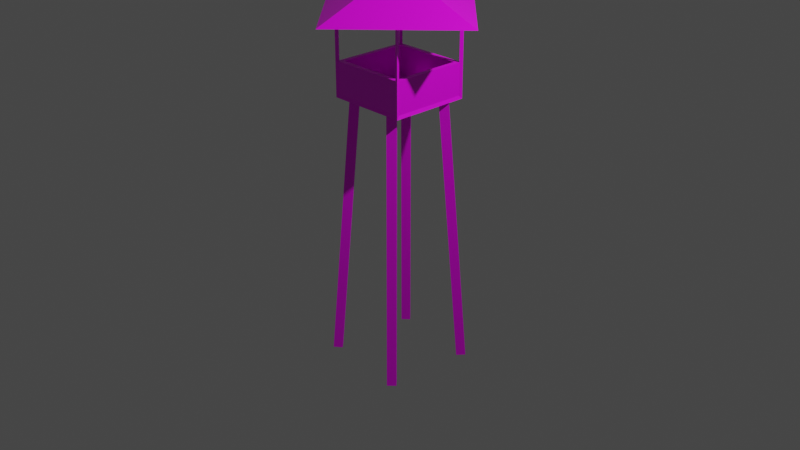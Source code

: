 # Source: Tower.blend  (saved by Blender 2.80.75; exported with 4.5.12 LTS)
import bpy
from mathutils import Matrix  # noqa: F401  (used for matrix-valued properties, if any)

bpy.ops.wm.read_factory_settings(use_empty=True)
scene = bpy.context.scene
scene.name = 'Scene'

# ---- collections
col_collection = bpy.data.collections.new('Collection'); scene.collection.children.link(col_collection)

# ---- images (referenced by path relative to the original .blend; pixels are not part of the script)
import os
ASSET_DIR = os.environ.get("B2B_ASSET_DIR", "")  # directory of the original .blend (textures are referenced by path, not embedded)
HERE = os.path.dirname(os.path.abspath(__file__))  # packed textures are extracted next to this script under _unpacked/

def load_image(name, relpath, width, height, colorspace="sRGB"):
    """Load a texture the original file referenced (path relative to the .blend, or extracted next to this script)."""
    p = next((c for c in (os.path.join(HERE, relpath), os.path.join(ASSET_DIR, relpath)) if relpath and os.path.exists(c)), "")
    if p:
        img = bpy.data.images.load(p, check_existing=True)
        img.name = name
    else:  # same state as the original file: an image datablock whose file is absent (Cycles renders it pink)
        img = bpy.data.images.new(name, width, height)
        img.source = "FILE"
        img.filepath = "//" + (relpath or name)
    img.colorspace_settings.name = colorspace
    return img
img_tower = load_image('Tower', 'Tower.png', 1024, 1024, 'sRGB')

# ---- materials (node trees are filled in below, after node groups)
mat_tower = bpy.data.materials.new('Tower')
mat_tower.alpha_threshold = 0.0
mat_tower.use_transparent_shadow = False
mat_tower.line_color = (0.0, 0.0, 0.0, 1.0)

# ---- material node trees
mat_tower.use_nodes = True; mat_tower.node_tree.nodes.clear()
_N = mat_tower.node_tree.nodes; _L = mat_tower.node_tree.links
n0 = _N.new('ShaderNodeOutputMaterial'); n0.name = 'Material Output'; n0.location = (300, 300)
n1 = _N.new('ShaderNodeBsdfPrincipled'); n1.name = 'Principled BSDF'; n1.location = (10, 300)
n1.distribution = 'GGX'
n1.subsurface_method = 'BURLEY'
n1.inputs[2].default_value = 0.4
n1.inputs[3].default_value = 1.45
n1.inputs[27].default_value = (0.0, 0.0, 0.0, 1.0)
n1.inputs[28].default_value = 1.0
n2 = _N.new('ShaderNodeTexImage'); n2.name = 'Image Texture'; n2.location = (-280, 280)
n2.image = img_tower
_L.new(n1.outputs[0], n0.inputs[0])
_L.new(n2.outputs[0], n1.inputs[0])
n0.is_active_output = True

# ---- world
world_world = bpy.data.worlds.new('World'); scene.world = world_world
world_world.use_nodes = True; world_world.node_tree.nodes.clear()
_N = world_world.node_tree.nodes; _L = world_world.node_tree.links
n0 = _N.new('ShaderNodeOutputWorld'); n0.name = 'World Output'; n0.location = (300, 300)
n1 = _N.new('ShaderNodeBackground'); n1.name = 'Background'; n1.location = (10, 300)
n1.inputs[0].default_value = (0.05088, 0.05088, 0.05088, 1.0)
_L.new(n1.outputs[0], n0.inputs[0])
n0.is_active_output = True
world_world.color = (0.05088, 0.05088, 0.05088)
world_world.use_sun_shadow = False
world_world.sun_shadow_jitter_overblur = 0.0

# ---- cameras
cam_camera = bpy.data.cameras.new('Camera')
cam_camera.clip_end = 100.0
cam_camera.ortho_scale = 7.314

# ---- lights
light_light = bpy.data.lights.new('Light', 'POINT')
light_light.transmission_factor = 0.0
light_light.energy = 1000.0
light_light.shadow_soft_size = 0.1
light_light.shadow_maximum_resolution = 0.006
light_light.use_absolute_resolution = True

# ---- meshes
me_cube_001 = bpy.data.meshes.new('Cube.001')
me_cube_001.from_pydata([(-0.4143, -0.4143, 1.315), (-0.4143, -0.4143, 1.659), (-0.4143, 0.4143, 1.315), (-0.4143, 0.4143, 1.659), (0.4143, -0.4143, 1.315), (0.4143, -0.4143, 1.659), (0.4143, 0.4143, 1.315), (0.4143, 0.4143, 1.659), (-0.3755, -0.3755, 1.354), (-0.3667, -0.3667, 1.659), (-0.3755, 0.3755, 1.354), (-0.3667, 0.3667, 1.659), (0.3755, -0.3755, 1.354), (0.3667, -0.3667, 1.659), (0.3755, 0.3755, 1.354), (0.3667, 0.3667, 1.659), (-0.5049, -0.3566, -1.557), (-0.3405, -0.1923, 1.324), (-0.4357, -0.4258, -1.557), (-0.2714, -0.2614, 1.324), (-0.5047, -0.4947, -1.55), (-0.3404, -0.3304, 1.331), (-0.5739, -0.4256, -1.55), (-0.4095, -0.2612, 1.331), (0.3566, -0.5049, -1.557), (0.1923, -0.3405, 1.324), (0.4258, -0.4357, -1.557), (0.2614, -0.2714, 1.324), (0.4947, -0.5047, -1.55), (0.3304, -0.3404, 1.331), (0.4256, -0.5739, -1.55), (0.2612, -0.4095, 1.331), (0.5049, 0.3566, -1.557), (0.3405, 0.1923, 1.324), (0.4357, 0.4258, -1.557), (0.2714, 0.2614, 1.324), (0.5047, 0.4947, -1.55), (0.3404, 0.3304, 1.331), (0.5739, 0.4256, -1.55), (0.4095, 0.2612, 1.331), (-0.3566, 0.5049, -1.557), (-0.1923, 0.3405, 1.324), (-0.4258, 0.4357, -1.557), (-0.2614, 0.2714, 1.324), (-0.4947, 0.5047, -1.55), (-0.3304, 0.3404, 1.331), (-0.4256, 0.5739, -1.55), (-0.2612, 0.4095, 1.331), (-0.4006, -0.4006, 1.319), (-0.4272, -0.4272, 1.293), (-0.4006, -0.4006, 2.183), (-0.4272, -0.4272, 2.21), (-0.4006, 0.4006, 1.319), (-0.4272, 0.4272, 1.293), (-0.4006, 0.4006, 2.183), (-0.4272, 0.4272, 2.21), (0.4006, -0.4006, 1.319), (0.4272, -0.4272, 1.293), (0.4006, -0.4006, 2.183), (0.4272, -0.4272, 2.21), (0.4006, 0.4006, 1.319), (0.4272, 0.4272, 1.293), (0.4006, 0.4006, 2.183), (0.4272, 0.4272, 2.21), (-0.4139, -0.3908, 1.329), (-0.4139, -0.3908, 2.174), (-0.4139, 0.3908, 2.174), (-0.4139, 0.3908, 1.329), (-0.3908, 0.4139, 1.329), (-0.3908, 0.4139, 2.174), (0.3908, 0.4139, 2.174), (0.3908, 0.4139, 1.329), (0.4139, 0.3908, 1.329), (0.4139, 0.3908, 2.174), (0.4139, -0.3908, 2.174), (0.4139, -0.3908, 1.329), (0.3908, -0.4139, 1.329), (0.3908, -0.4139, 2.174), (-0.3908, -0.4139, 2.174), (-0.3908, -0.4139, 1.329), (-0.3908, 0.3908, 1.306), (0.3908, 0.3908, 1.306), (0.3908, -0.3908, 1.306), (-0.3908, -0.3908, 1.306), (0.0, 1.0, 2.173), (1.0, -4.371e-08, 2.173), (-8.742e-08, -1.0, 2.173), (-1.0, 1.192e-08, 2.173), (0.0, 0.0, 2.565)], [], [(0, 1, 3, 2), (2, 3, 7, 6), (6, 7, 5, 4), (4, 5, 1, 0), (2, 6, 4, 0), (8, 10, 11, 9), (10, 14, 15, 11), (14, 12, 13, 15), (12, 8, 9, 13), (10, 8, 12, 14), (3, 1, 9, 11), (7, 3, 11, 15), (5, 7, 15, 13), (1, 5, 13, 9), (16, 17, 19, 18), (18, 19, 21, 20), (19, 17, 23, 21), (20, 21, 23, 22), (22, 23, 17, 16), (16, 18, 20, 22), (24, 25, 27, 26), (26, 27, 29, 28), (27, 25, 31, 29), (28, 29, 31, 30), (30, 31, 25, 24), (24, 26, 28, 30), (32, 33, 35, 34), (34, 35, 37, 36), (35, 33, 39, 37), (36, 37, 39, 38), (38, 39, 33, 32), (32, 34, 36, 38), (40, 41, 43, 42), (42, 43, 45, 44), (43, 41, 47, 45), (44, 45, 47, 46), (46, 47, 41, 40), (40, 42, 44, 46), (64, 65, 50, 48), (65, 64, 49, 51), (66, 67, 52, 54), (67, 66, 55, 53), (67, 64, 48, 52), (64, 67, 53, 49), (68, 69, 54, 52), (69, 68, 53, 55), (70, 71, 60, 62), (71, 70, 63, 61), (71, 68, 52, 60), (68, 71, 61, 53), (72, 73, 62, 60), (73, 72, 61, 63), (74, 75, 56, 58), (75, 74, 59, 57), (75, 72, 60, 56), (72, 75, 57, 61), (76, 77, 58, 56), (77, 76, 57, 59), (78, 79, 48, 50), (79, 78, 51, 49), (79, 76, 56, 48), (76, 79, 49, 57), (80, 81, 60, 52), (81, 80, 53, 61), (81, 82, 56, 60), (82, 81, 61, 57), (82, 83, 48, 56), (83, 82, 57, 49), (83, 80, 52, 48), (80, 83, 49, 53), (84, 88, 85), (85, 88, 86), (86, 88, 87), (87, 88, 84)])
_uv = me_cube_001.uv_layers.new(name='UVMap')
_uv.uv.foreach_set('vector', [0.2409, 0.1002, 0.4516, 0.1002, 0.4516, 0.3108, 0.2409, 0.3108, 0.2409, 0.3108, 0.4516, 0.3108, 0.4516, 0.5215, 0.2409, 0.5215, 0.2409, 0.5215, 0.4516, 0.5215, 0.4516, 0.7321, 0.2409, 0.7321, 0.2409, 0.7321, 0.4516, 0.7321, 0.4516, 0.9428, 0.2409, 0.9428, 0.03028, 0.5215, 0.2409, 0.5215, 0.2409, 0.7321, 0.03028, 0.7321, 0.2409, 0.1002, 0.2409, 0.3108, 0.4516, 0.3108, 0.4516, 0.1002, 0.2409, 0.3108, 0.2409, 0.5215, 0.4516, 0.5215, 0.4516, 0.3108, 0.2409, 0.5215, 0.2409, 0.7321, 0.4516, 0.7321, 0.4516, 0.5215, 0.2409, 0.7321, 0.2409, 0.9428, 0.4516, 0.9428, 0.4516, 0.7321, 0.03028, 0.5215, 0.03028, 0.7321, 0.2409, 0.7321, 0.2409, 0.5215, 0.4516, 0.3108, 0.4516, 0.1002, 0.4516, 0.1002, 0.4516, 0.3108, 0.4516, 0.5215, 0.4516, 0.3108, 0.4516, 0.3108, 0.4516, 0.5215, 0.4516, 0.7321, 0.4516, 0.5215, 0.4516, 0.5215, 0.4516, 0.7321, 0.4516, 0.9428, 0.4516, 0.7321, 0.4516, 0.7321, 0.4516, 0.9428, 1.0, 0.7525, 1.0, 1.003, 0.875, 1.003, 0.875, 0.7525, 0.875, 0.7525, 0.875, 1.003, 0.75, 1.003, 0.75, 0.7525, 0.745, 0.6275, 0.625, 0.7475, 0.505, 0.6275, 0.625, 0.5075, 0.75, 0.7525, 0.75, 1.003, 0.625, 1.003, 0.625, 0.7525, 0.625, 0.7525, 0.625, 1.003, 0.5, 1.003, 0.5, 0.7525, 0.875, 0.7475, 0.995, 0.6275, 0.875, 0.5075, 0.755, 0.6275, 1.0, 0.7525, 1.0, 1.003, 0.875, 1.003, 0.875, 0.7525, 0.875, 0.7525, 0.875, 1.003, 0.75, 1.003, 0.75, 0.7525, 0.745, 0.6275, 0.625, 0.7475, 0.505, 0.6275, 0.625, 0.5075, 0.75, 0.7525, 0.75, 1.003, 0.625, 1.003, 0.625, 0.7525, 0.625, 0.7525, 0.625, 1.003, 0.5, 1.003, 0.5, 0.7525, 0.875, 0.7475, 0.995, 0.6275, 0.875, 0.5075, 0.755, 0.6275, 1.0, 0.7525, 1.0, 1.003, 0.875, 1.003, 0.875, 0.7525, 0.875, 0.7525, 0.875, 1.003, 0.75, 1.003, 0.75, 0.7525, 0.745, 0.6275, 0.625, 0.7475, 0.505, 0.6275, 0.625, 0.5075, 0.75, 0.7525, 0.75, 1.003, 0.625, 1.003, 0.625, 0.7525, 0.625, 0.7525, 0.625, 1.003, 0.5, 1.003, 0.5, 0.7525, 0.875, 0.7475, 0.995, 0.6275, 0.875, 0.5075, 0.755, 0.6275, 1.0, 0.7525, 1.0, 1.003, 0.875, 1.003, 0.875, 0.7525, 0.875, 0.7525, 0.875, 1.003, 0.75, 1.003, 0.75, 0.7525, 0.745, 0.6275, 0.625, 0.7475, 0.505, 0.6275, 0.625, 0.5075, 0.75, 0.7525, 0.75, 1.003, 0.625, 1.003, 0.625, 0.7525, 0.625, 0.7525, 0.625, 1.003, 0.5, 1.003, 0.5, 0.7525, 0.875, 0.7475, 0.995, 0.6275, 0.875, 0.5075, 0.755, 0.6275, 0.0974, 0.4486, 0.179, 0.3942, 0.1795, 0.3849, 0.08154, 0.4418, 0.179, 0.3942, 0.0974, 0.4486, 0.06382, 0.4468, 0.1974, 0.387, 0.1858, 0.1394, 0.1014, 0.1229, 0.09235, 0.1324, 0.1892, 0.1565, 0.1014, 0.1229, 0.1858, 0.1394, 0.2102, 0.1503, 0.0862, 0.1319, 0.1014, 0.1229, 0.07824, 0.04743, 0.06691, 0.0426, 0.09235, 0.1324, 0.07824, 0.04743, 0.1014, 0.1229, 0.0862, 0.1319, 0.05426, 0.04617, 0.09838, 0.1424, 0.1842, 0.1662, 0.1892, 0.1565, 0.09235, 0.1324, 0.1842, 0.1662, 0.09838, 0.1424, 0.0862, 0.1319, 0.2102, 0.1503, 0.1514, 0.24, 0.06181, 0.2165, 0.05354, 0.2217, 0.1543, 0.253, 0.06181, 0.2165, 0.1514, 0.24, 0.1739, 0.2476, 0.03718, 0.2205, 0.06181, 0.2165, 0.09838, 0.1424, 0.09235, 0.1324, 0.05354, 0.2217, 0.09838, 0.1424, 0.06181, 0.2165, 0.03718, 0.2205, 0.0862, 0.1319, 0.0547, 0.2308, 0.1374, 0.2613, 0.1543, 0.253, 0.05354, 0.2217, 0.1374, 0.2613, 0.0547, 0.2308, 0.03718, 0.2205, 0.1739, 0.2476, 0.1275, 0.3133, 0.04144, 0.3344, 0.0392, 0.3443, 0.1389, 0.3204, 0.04144, 0.3344, 0.1275, 0.3133, 0.1462, 0.3207, 0.01966, 0.3471, 0.04144, 0.3344, 0.0547, 0.2308, 0.05354, 0.2217, 0.0392, 0.3443, 0.0547, 0.2308, 0.04144, 0.3344, 0.01966, 0.3471, 0.03718, 0.2205, 0.04443, 0.3512, 0.1325, 0.3303, 0.1389, 0.3204, 0.0392, 0.3443, 0.1325, 0.3303, 0.04443, 0.3512, 0.01966, 0.3471, 0.1462, 0.3207, 0.1702, 0.3823, 0.08318, 0.4271, 0.08154, 0.4418, 0.1795, 0.3849, 0.08318, 0.4271, 0.1702, 0.3823, 0.1974, 0.387, 0.06382, 0.4468, 0.08318, 0.4271, 0.04443, 0.3512, 0.0392, 0.3443, 0.08154, 0.4418, 0.04443, 0.3512, 0.08318, 0.4271, 0.06382, 0.4468, 0.01966, 0.3471, 0.07872, 0.1319, 0.04792, 0.2181, 0.05354, 0.2217, 0.09235, 0.1324, 0.04792, 0.2181, 0.07872, 0.1319, 0.0862, 0.1319, 0.03718, 0.2205, 0.04792, 0.2181, 0.03626, 0.3465, 0.0392, 0.3443, 0.05354, 0.2217, 0.03626, 0.3465, 0.04792, 0.2181, 0.03718, 0.2205, 0.01966, 0.3471, 0.03626, 0.3465, 0.06814, 0.4487, 0.08154, 0.4418, 0.0392, 0.3443, 0.06814, 0.4487, 0.03626, 0.3465, 0.01966, 0.3471, 0.06382, 0.4468, 0.05734, 0.04749, 0.07872, 0.1319, 0.09235, 0.1324, 0.06691, 0.0426, 0.07872, 0.1319, 0.05734, 0.04749, 0.05426, 0.04617, 0.0862, 0.1319, 0.5622, 0.4236, 0.7704, 0.2154, 0.9786, 0.4236, 0.9786, 0.4236, 0.7704, 0.2154, 0.9786, 0.007225, 0.9786, 0.007225, 0.7704, 0.2154, 0.5622, 0.007225, 0.5622, 0.007225, 0.7704, 0.2154, 0.5622, 0.4236])
me_cube_001.materials.append(mat_tower)
me_cube_001.use_remesh_preserve_volume = False
me_cube_001.use_remesh_preserve_attributes = False
me_cube_001.use_mirror_vertex_groups = False
me_cube_001.use_paint_bone_selection = False
me_cube_001.use_paint_mask = True
me_cube_001.update()

# ---- objects
ob_light = bpy.data.objects.new('Light', light_light)
ob_camera = bpy.data.objects.new('Camera', cam_camera)
ob_cube = bpy.data.objects.new('Cube', me_cube_001)

# ---- transforms, parenting, visibility, modifiers, constraints
ob_light.location = (4.076, 1.005, 5.904)
ob_light.rotation_euler = (0.6503, 0.05522, 1.866)
ob_light.lock_rotations_4d = False
ob_light.empty_display_type = 'ARROWS'
ob_light.color = (0.0, 0.0, 0.0, 0.0)
ob_light.lineart.crease_threshold = 0.0
ob_camera.location = (7.359, -6.926, 4.958)
ob_camera.rotation_euler = (1.109, 0.0, 0.8149)
ob_camera.lock_rotations_4d = False
ob_camera.empty_display_type = 'ARROWS'
ob_camera.color = (0.0, 0.0, 0.0, 0.0)
ob_camera.display_type = 'WIRE'
ob_camera.lineart.crease_threshold = 0.0
ob_cube.location = (0.0, 0.0, 0.0)
ob_cube.lineart.crease_threshold = 0.0

# ---- collection membership
col_collection.objects.link(ob_light)
col_collection.objects.link(ob_camera)
col_collection.objects.link(ob_cube)

# ---- scene / render settings (as saved in the file)
scene.camera = ob_camera
scene.frame_start = 1; scene.frame_end = 250; scene.frame_set(1)
scene.render.engine = 'BLENDER_EEVEE_NEXT'
scene.cycles.use_denoising = False
scene.cycles.samples = 128
scene.cycles.sampling_pattern = 'TABULATED_SOBOL'
scene.cycles.use_adaptive_sampling = False
scene.cycles.use_light_tree = False
scene.view_settings.view_transform = 'Filmic'
bpy.context.view_layer.update()
